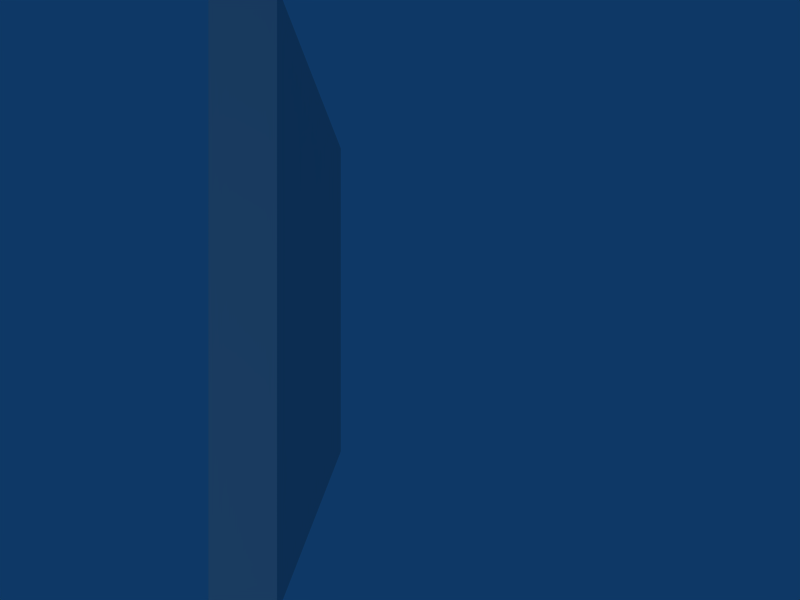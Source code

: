 # Source: Chest12.blend  (saved by Blender 2.45.0; exported with 4.5.12 LTS)
import bpy
from mathutils import Matrix  # noqa: F401  (used for matrix-valued properties, if any)

bpy.ops.wm.read_factory_settings(use_empty=True)
scene = bpy.context.scene
scene.name = 'Scene'

# ---- collections
col_collection_1 = bpy.data.collections.new('Collection 1'); scene.collection.children.link(col_collection_1)

# ---- materials (node trees are filled in below, after node groups)
mat_material = bpy.data.materials.new('Material')
mat_material.alpha_threshold = 0.0
mat_material.roughness = 0.5
mat_material.line_color = (0.0, 0.0, 0.0, 1.0)

# ---- material node trees

# ---- world
world_world = bpy.data.worlds.new('World'); scene.world = world_world
world_world.color = (0.05656, 0.2208, 0.4)
world_world.use_sun_shadow = False
world_world.sun_shadow_jitter_overblur = 0.0
world_world.cycles.sampling_method = 'MANUAL'
world_world.cycles.sample_map_resolution = 256

# ---- cameras
cam_camera = bpy.data.cameras.new('Camera')
cam_camera.passepartout_alpha = 0.2
cam_camera.clip_end = 100.0
cam_camera.lens = 46.0
cam_camera.ortho_scale = 7.314
cam_camera.show_limits = True
cam_camera.show_passepartout = False
cam_camera.show_safe_areas = True
cam_camera.dof.focus_distance = 3.0
cam_camera.dof.aperture_fstop = 128.0

# ---- lights
light_spot = bpy.data.lights.new('Spot', 'POINT')
light_spot.transmission_factor = 0.0
light_spot.cutoff_distance = 30.0
light_spot.energy = 100.0
light_spot.shadow_buffer_clip_start = 1.001
light_spot.shadow_soft_size = 1.0
light_spot.shadow_maximum_resolution = 0.006
light_spot.use_absolute_resolution = True
light_spot.cycles.use_multiple_importance_sampling = False

# ---- meshes
me_cube = bpy.data.meshes.new('Cube')
me_cube.from_pydata([(1.0, 1.0, -1.0), (1.0, -1.0, -1.0), (-1.0, -1.0, -1.0), (-1.0, 1.0, -1.0), (1.0, 1.0, 1.0), (1.0, -1.0, 1.0), (-1.0, -1.0, 1.0), (-1.0, 1.0, 1.0)], [], [(0, 1, 2, 3), (4, 7, 6, 5), (0, 4, 5, 1), (1, 5, 6, 2), (2, 6, 7, 3), (4, 0, 3, 7)])
me_cube.materials.append(mat_material)
me_cube.use_remesh_preserve_volume = False
me_cube.use_remesh_preserve_attributes = False
me_cube.use_mirror_vertex_groups = False
me_cube.update()

# ---- objects
ob_cube = bpy.data.objects.new('Cube', me_cube)
ob_lamp = bpy.data.objects.new('Lamp', light_spot)
ob_camera = bpy.data.objects.new('Camera', cam_camera)

# ---- transforms, parenting, visibility, modifiers, constraints
ob_cube.location = (0.0, -0.5, 0.0)
ob_cube.rotation_euler = (1.571, 0.0, 1.571)
ob_cube.scale = (-0.109, 1.75, 1.0)
ob_cube.lock_location = (False, True, False)
ob_cube.lock_rotations_4d = False
ob_cube.empty_display_type = 'ARROWS'
ob_cube.color = (0.0, 0.0, 0.0, 1.0)
ob_cube.lineart.crease_threshold = 0.0
ob_lamp.location = (1.016, -1.251, 7.575)
ob_lamp.rotation_euler = (0.6503, 0.05522, 1.866)
ob_lamp.lock_rotations_4d = False
ob_lamp.empty_display_type = 'ARROWS'
ob_lamp.color = (0.0, 0.0, 0.0, 0.0)
ob_lamp.lineart.crease_threshold = 0.0
ob_camera.location = (0.0, 0.0, 5.0)
ob_camera.rotation_euler = (0.0, 0.0, 1.571)
ob_camera.lock_rotations_4d = False
ob_camera.empty_display_type = 'ARROWS'
ob_camera.color = (0.0, 0.0, 0.0, 0.0)
ob_camera.display_type = 'WIRE'
ob_camera.lineart.crease_threshold = 0.0

# ---- collection membership
col_collection_1.objects.link(ob_cube)
col_collection_1.objects.link(ob_lamp)
col_collection_1.objects.link(ob_camera)

# ---- scene / render settings (as saved in the file)
scene.camera = ob_camera
scene.frame_start = 1; scene.frame_end = 250; scene.frame_set(1)
scene.render.engine = 'BLENDER_EEVEE_NEXT'
scene.render.image_settings.file_format = 'JPEG'
scene.render.image_settings.color_mode = 'RGB'
scene.render.image_settings.compression = 90
scene.render.resolution_x = 800
scene.render.resolution_y = 600
scene.render.pixel_aspect_x = 100.0
scene.render.pixel_aspect_y = 100.0
scene.render.fps = 25
scene.render.dither_intensity = 0.0
scene.render.use_compositing = False
scene.render.use_sequencer = False
scene.render.bake_margin = 2
scene.render.bake_bias = 0.0
scene.render.use_stamp_time = False
scene.render.use_stamp_date = False
scene.render.use_stamp_frame = False
scene.render.use_stamp_camera = False
scene.render.use_stamp_scene = False
scene.render.use_stamp_filename = False
scene.render.use_stamp_render_time = False
scene.render.stamp_font_size = 0
scene.cycles.use_denoising = False
scene.cycles.samples = 10
scene.cycles.sampling_pattern = 'TABULATED_SOBOL'
scene.cycles.light_sampling_threshold = 0.0
scene.cycles.use_adaptive_sampling = False
scene.cycles.use_light_tree = False
scene.cycles.blur_glossy = 0.0
scene.cycles.volume_bounces = 1
scene.cycles.pixel_filter_type = 'GAUSSIAN'
scene.cycles.sample_clamp_indirect = 0.0
scene.view_settings.view_transform = 'Raw'
bpy.context.view_layer.update()

